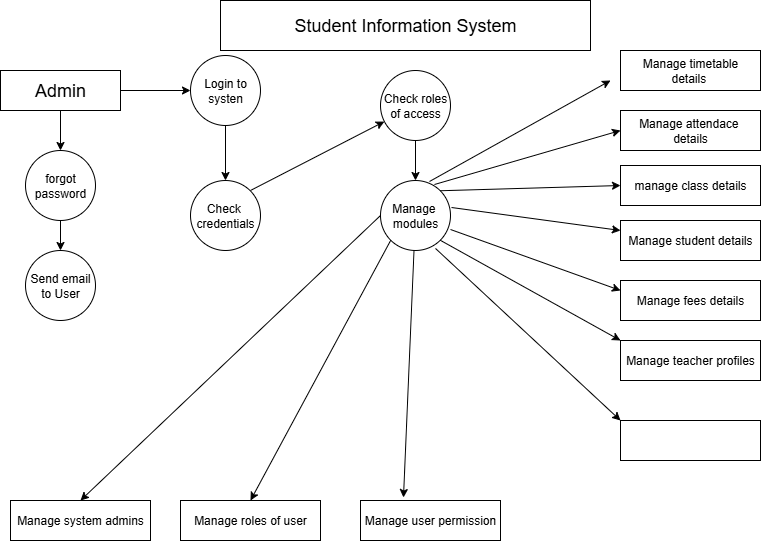

The diagram above was exported from draw.io. Its source (the exported page's mxGraphModel, read from the mxfile embedded in the PNG):
<mxGraphModel dx="786" dy="453" grid="1" gridSize="10" guides="1" tooltips="1" connect="1" arrows="1" fold="1" page="1" pageScale="1" pageWidth="850" pageHeight="1100" math="0" shadow="0">
  <root>
    <mxCell id="0" />
    <mxCell id="1" parent="0" />
    <mxCell id="Xc0wyphgOR_6U1Uv1lrK-2" value="Student Information System" style="rounded=0;whiteSpace=wrap;html=1;fontSize=18;" vertex="1" parent="1">
      <mxGeometry x="230" y="10" width="370" height="50" as="geometry" />
    </mxCell>
    <mxCell id="Xc0wyphgOR_6U1Uv1lrK-9" value="" style="edgeStyle=orthogonalEdgeStyle;rounded=0;orthogonalLoop=1;jettySize=auto;html=1;" edge="1" parent="1" source="Xc0wyphgOR_6U1Uv1lrK-3" target="Xc0wyphgOR_6U1Uv1lrK-4">
      <mxGeometry relative="1" as="geometry" />
    </mxCell>
    <mxCell id="Xc0wyphgOR_6U1Uv1lrK-18" value="" style="edgeStyle=orthogonalEdgeStyle;rounded=0;orthogonalLoop=1;jettySize=auto;html=1;" edge="1" parent="1" source="Xc0wyphgOR_6U1Uv1lrK-3" target="Xc0wyphgOR_6U1Uv1lrK-10">
      <mxGeometry relative="1" as="geometry" />
    </mxCell>
    <mxCell id="Xc0wyphgOR_6U1Uv1lrK-3" value="Admin" style="rounded=0;whiteSpace=wrap;html=1;fontSize=18;" vertex="1" parent="1">
      <mxGeometry x="10" y="80" width="120" height="40" as="geometry" />
    </mxCell>
    <mxCell id="Xc0wyphgOR_6U1Uv1lrK-8" value="" style="edgeStyle=orthogonalEdgeStyle;rounded=0;orthogonalLoop=1;jettySize=auto;html=1;" edge="1" parent="1" source="Xc0wyphgOR_6U1Uv1lrK-4" target="Xc0wyphgOR_6U1Uv1lrK-5">
      <mxGeometry relative="1" as="geometry" />
    </mxCell>
    <mxCell id="Xc0wyphgOR_6U1Uv1lrK-4" value="forgot&lt;div&gt;password&lt;/div&gt;" style="ellipse;whiteSpace=wrap;html=1;aspect=fixed;" vertex="1" parent="1">
      <mxGeometry x="35" y="160" width="70" height="70" as="geometry" />
    </mxCell>
    <mxCell id="Xc0wyphgOR_6U1Uv1lrK-5" value="Send email&lt;div&gt;to User&lt;/div&gt;" style="ellipse;whiteSpace=wrap;html=1;aspect=fixed;" vertex="1" parent="1">
      <mxGeometry x="35" y="260" width="70" height="70" as="geometry" />
    </mxCell>
    <mxCell id="Xc0wyphgOR_6U1Uv1lrK-6" value="Manage system admins" style="rounded=0;whiteSpace=wrap;html=1;" vertex="1" parent="1">
      <mxGeometry x="20" y="510" width="140" height="40" as="geometry" />
    </mxCell>
    <mxCell id="Xc0wyphgOR_6U1Uv1lrK-17" value="" style="edgeStyle=orthogonalEdgeStyle;rounded=0;orthogonalLoop=1;jettySize=auto;html=1;" edge="1" parent="1" source="Xc0wyphgOR_6U1Uv1lrK-10" target="Xc0wyphgOR_6U1Uv1lrK-11">
      <mxGeometry relative="1" as="geometry" />
    </mxCell>
    <mxCell id="Xc0wyphgOR_6U1Uv1lrK-10" value="Login to systen" style="ellipse;whiteSpace=wrap;html=1;aspect=fixed;" vertex="1" parent="1">
      <mxGeometry x="200" y="65" width="70" height="70" as="geometry" />
    </mxCell>
    <mxCell id="Xc0wyphgOR_6U1Uv1lrK-11" value="Check&amp;nbsp;&lt;div&gt;credentials&lt;/div&gt;" style="ellipse;whiteSpace=wrap;html=1;aspect=fixed;" vertex="1" parent="1">
      <mxGeometry x="200" y="190" width="70" height="70" as="geometry" />
    </mxCell>
    <mxCell id="Xc0wyphgOR_6U1Uv1lrK-12" value="Manage roles of user" style="rounded=0;whiteSpace=wrap;html=1;" vertex="1" parent="1">
      <mxGeometry x="190" y="510" width="140" height="40" as="geometry" />
    </mxCell>
    <mxCell id="Xc0wyphgOR_6U1Uv1lrK-13" value="Manage user permission" style="rounded=0;whiteSpace=wrap;html=1;" vertex="1" parent="1">
      <mxGeometry x="370" y="510" width="140" height="40" as="geometry" />
    </mxCell>
    <mxCell id="Xc0wyphgOR_6U1Uv1lrK-16" value="" style="edgeStyle=orthogonalEdgeStyle;rounded=0;orthogonalLoop=1;jettySize=auto;html=1;" edge="1" parent="1" source="Xc0wyphgOR_6U1Uv1lrK-14" target="Xc0wyphgOR_6U1Uv1lrK-15">
      <mxGeometry relative="1" as="geometry" />
    </mxCell>
    <mxCell id="Xc0wyphgOR_6U1Uv1lrK-14" value="Check roles of access" style="ellipse;whiteSpace=wrap;html=1;aspect=fixed;" vertex="1" parent="1">
      <mxGeometry x="390" y="80" width="70" height="70" as="geometry" />
    </mxCell>
    <mxCell id="Xc0wyphgOR_6U1Uv1lrK-15" value="Manage&amp;nbsp;&lt;div&gt;modules&lt;/div&gt;" style="ellipse;whiteSpace=wrap;html=1;aspect=fixed;" vertex="1" parent="1">
      <mxGeometry x="390" y="190" width="70" height="70" as="geometry" />
    </mxCell>
    <mxCell id="Xc0wyphgOR_6U1Uv1lrK-19" value="Manage timetable&lt;div&gt;details&amp;nbsp;&lt;/div&gt;" style="rounded=0;whiteSpace=wrap;html=1;" vertex="1" parent="1">
      <mxGeometry x="630" y="60" width="140" height="40" as="geometry" />
    </mxCell>
    <mxCell id="Xc0wyphgOR_6U1Uv1lrK-20" value="Manage attendace&amp;nbsp;&lt;div&gt;details&lt;/div&gt;" style="rounded=0;whiteSpace=wrap;html=1;" vertex="1" parent="1">
      <mxGeometry x="630" y="120" width="140" height="40" as="geometry" />
    </mxCell>
    <mxCell id="Xc0wyphgOR_6U1Uv1lrK-21" value="manage class details" style="rounded=0;whiteSpace=wrap;html=1;" vertex="1" parent="1">
      <mxGeometry x="630" y="175" width="140" height="40" as="geometry" />
    </mxCell>
    <mxCell id="Xc0wyphgOR_6U1Uv1lrK-22" value="Manage student details" style="rounded=0;whiteSpace=wrap;html=1;" vertex="1" parent="1">
      <mxGeometry x="630" y="230" width="140" height="40" as="geometry" />
    </mxCell>
    <mxCell id="Xc0wyphgOR_6U1Uv1lrK-23" value="Manage fees details" style="rounded=0;whiteSpace=wrap;html=1;" vertex="1" parent="1">
      <mxGeometry x="630" y="290" width="140" height="40" as="geometry" />
    </mxCell>
    <mxCell id="Xc0wyphgOR_6U1Uv1lrK-24" value="Manage teacher profiles" style="rounded=0;whiteSpace=wrap;html=1;" vertex="1" parent="1">
      <mxGeometry x="630" y="350" width="140" height="40" as="geometry" />
    </mxCell>
    <mxCell id="Xc0wyphgOR_6U1Uv1lrK-25" value="" style="rounded=0;whiteSpace=wrap;html=1;" vertex="1" parent="1">
      <mxGeometry x="630" y="430" width="140" height="40" as="geometry" />
    </mxCell>
    <mxCell id="Xc0wyphgOR_6U1Uv1lrK-27" value="" style="endArrow=classic;html=1;rounded=0;" edge="1" parent="1" target="Xc0wyphgOR_6U1Uv1lrK-14">
      <mxGeometry width="50" height="50" relative="1" as="geometry">
        <mxPoint x="260" y="200" as="sourcePoint" />
        <mxPoint x="310" y="150" as="targetPoint" />
      </mxGeometry>
    </mxCell>
    <mxCell id="Xc0wyphgOR_6U1Uv1lrK-28" value="" style="endArrow=classic;html=1;rounded=0;entryX=0.5;entryY=0;entryDx=0;entryDy=0;exitX=0;exitY=0.5;exitDx=0;exitDy=0;" edge="1" parent="1" source="Xc0wyphgOR_6U1Uv1lrK-15" target="Xc0wyphgOR_6U1Uv1lrK-6">
      <mxGeometry width="50" height="50" relative="1" as="geometry">
        <mxPoint x="370" y="230" as="sourcePoint" />
        <mxPoint x="400" y="240" as="targetPoint" />
      </mxGeometry>
    </mxCell>
    <mxCell id="Xc0wyphgOR_6U1Uv1lrK-29" value="" style="endArrow=classic;html=1;rounded=0;exitX=0;exitY=1;exitDx=0;exitDy=0;entryX=0.5;entryY=0;entryDx=0;entryDy=0;" edge="1" parent="1" source="Xc0wyphgOR_6U1Uv1lrK-15" target="Xc0wyphgOR_6U1Uv1lrK-12">
      <mxGeometry width="50" height="50" relative="1" as="geometry">
        <mxPoint x="380" y="320" as="sourcePoint" />
        <mxPoint x="430" y="270" as="targetPoint" />
      </mxGeometry>
    </mxCell>
    <mxCell id="Xc0wyphgOR_6U1Uv1lrK-30" value="" style="endArrow=classic;html=1;rounded=0;entryX=0.307;entryY=-0.075;entryDx=0;entryDy=0;entryPerimeter=0;" edge="1" parent="1" source="Xc0wyphgOR_6U1Uv1lrK-15" target="Xc0wyphgOR_6U1Uv1lrK-13">
      <mxGeometry width="50" height="50" relative="1" as="geometry">
        <mxPoint x="280" y="360" as="sourcePoint" />
        <mxPoint x="330" y="310" as="targetPoint" />
      </mxGeometry>
    </mxCell>
    <mxCell id="Xc0wyphgOR_6U1Uv1lrK-31" value="" style="endArrow=classic;html=1;rounded=0;exitX=0.786;exitY=0.971;exitDx=0;exitDy=0;exitPerimeter=0;entryX=0;entryY=0;entryDx=0;entryDy=0;" edge="1" parent="1" source="Xc0wyphgOR_6U1Uv1lrK-15" target="Xc0wyphgOR_6U1Uv1lrK-25">
      <mxGeometry width="50" height="50" relative="1" as="geometry">
        <mxPoint x="280" y="360" as="sourcePoint" />
        <mxPoint x="330" y="310" as="targetPoint" />
      </mxGeometry>
    </mxCell>
    <mxCell id="Xc0wyphgOR_6U1Uv1lrK-32" value="" style="endArrow=classic;html=1;rounded=0;exitX=1;exitY=1;exitDx=0;exitDy=0;entryX=0;entryY=0;entryDx=0;entryDy=0;" edge="1" parent="1" source="Xc0wyphgOR_6U1Uv1lrK-15" target="Xc0wyphgOR_6U1Uv1lrK-24">
      <mxGeometry width="50" height="50" relative="1" as="geometry">
        <mxPoint x="280" y="360" as="sourcePoint" />
        <mxPoint x="330" y="310" as="targetPoint" />
      </mxGeometry>
    </mxCell>
    <mxCell id="Xc0wyphgOR_6U1Uv1lrK-33" value="" style="endArrow=classic;html=1;rounded=0;exitX=1;exitY=0.7;exitDx=0;exitDy=0;exitPerimeter=0;entryX=0;entryY=0.25;entryDx=0;entryDy=0;" edge="1" parent="1" source="Xc0wyphgOR_6U1Uv1lrK-15" target="Xc0wyphgOR_6U1Uv1lrK-23">
      <mxGeometry width="50" height="50" relative="1" as="geometry">
        <mxPoint x="280" y="300" as="sourcePoint" />
        <mxPoint x="330" y="250" as="targetPoint" />
      </mxGeometry>
    </mxCell>
    <mxCell id="Xc0wyphgOR_6U1Uv1lrK-34" value="" style="endArrow=classic;html=1;rounded=0;exitX=1.014;exitY=0.386;exitDx=0;exitDy=0;exitPerimeter=0;entryX=0;entryY=0.25;entryDx=0;entryDy=0;" edge="1" parent="1" source="Xc0wyphgOR_6U1Uv1lrK-15" target="Xc0wyphgOR_6U1Uv1lrK-22">
      <mxGeometry width="50" height="50" relative="1" as="geometry">
        <mxPoint x="280" y="250" as="sourcePoint" />
        <mxPoint x="330" y="200" as="targetPoint" />
      </mxGeometry>
    </mxCell>
    <mxCell id="Xc0wyphgOR_6U1Uv1lrK-35" value="" style="endArrow=classic;html=1;rounded=0;exitX=1;exitY=0;exitDx=0;exitDy=0;entryX=0;entryY=0.5;entryDx=0;entryDy=0;" edge="1" parent="1" source="Xc0wyphgOR_6U1Uv1lrK-15" target="Xc0wyphgOR_6U1Uv1lrK-21">
      <mxGeometry width="50" height="50" relative="1" as="geometry">
        <mxPoint x="280" y="250" as="sourcePoint" />
        <mxPoint x="330" y="200" as="targetPoint" />
      </mxGeometry>
    </mxCell>
    <mxCell id="Xc0wyphgOR_6U1Uv1lrK-36" value="" style="endArrow=classic;html=1;rounded=0;exitX=0.771;exitY=0.057;exitDx=0;exitDy=0;exitPerimeter=0;entryX=0;entryY=0.5;entryDx=0;entryDy=0;" edge="1" parent="1" source="Xc0wyphgOR_6U1Uv1lrK-15" target="Xc0wyphgOR_6U1Uv1lrK-20">
      <mxGeometry width="50" height="50" relative="1" as="geometry">
        <mxPoint x="280" y="250" as="sourcePoint" />
        <mxPoint x="330" y="200" as="targetPoint" />
      </mxGeometry>
    </mxCell>
    <mxCell id="Xc0wyphgOR_6U1Uv1lrK-37" value="" style="endArrow=classic;html=1;rounded=0;exitX=0.7;exitY=0.014;exitDx=0;exitDy=0;exitPerimeter=0;fontSize=12;" edge="1" parent="1" source="Xc0wyphgOR_6U1Uv1lrK-15">
      <mxGeometry width="50" height="50" relative="1" as="geometry">
        <mxPoint x="280" y="250" as="sourcePoint" />
        <mxPoint x="620" y="90" as="targetPoint" />
      </mxGeometry>
    </mxCell>
  </root>
</mxGraphModel>